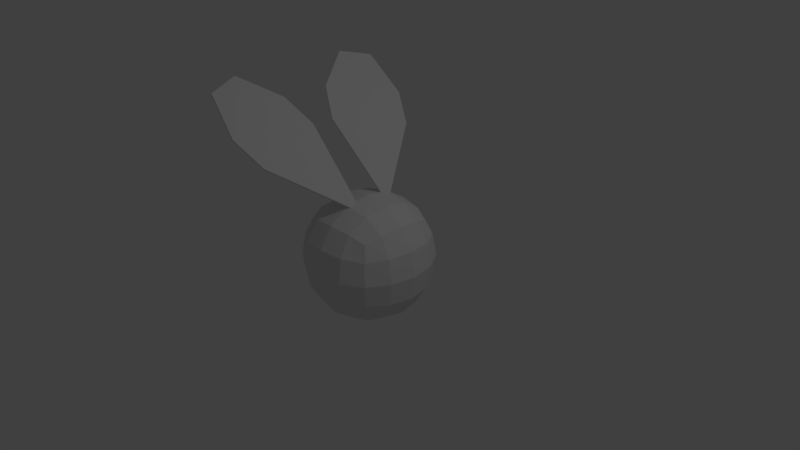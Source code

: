 # Source: fly_02.blend  (saved by Blender 2.78.0; exported with 4.5.12 LTS)
import bpy
from mathutils import Matrix  # noqa: F401  (used for matrix-valued properties, if any)

bpy.ops.wm.read_factory_settings(use_empty=True)
scene = bpy.context.scene
scene.name = 'Scene'

# ---- collections
col_collection_1 = bpy.data.collections.new('Collection 1'); scene.collection.children.link(col_collection_1)

# ---- materials (node trees are filled in below, after node groups)
mat_material = bpy.data.materials.new('Material')
mat_material.alpha_threshold = 0.0
mat_material.use_transparent_shadow = False
mat_material.roughness = 0.5
mat_material.line_color = (0.0, 0.0, 0.0, 1.0)
mat_material_002 = bpy.data.materials.new('Material.002')
mat_material_002.alpha_threshold = 0.0
mat_material_002.use_transparent_shadow = False
mat_material_002.roughness = 0.5

# ---- material node trees

# ---- world
world_world = bpy.data.worlds.new('World'); scene.world = world_world
world_world.color = (0.05088, 0.05088, 0.05088)
world_world.use_sun_shadow = False
world_world.sun_shadow_jitter_overblur = 0.0
world_world.cycles.sampling_method = 'MANUAL'

# ---- cameras
cam_camera = bpy.data.cameras.new('Camera')
cam_camera.clip_end = 100.0
cam_camera.lens = 35.0
cam_camera.sensor_width = 32.0
cam_camera.sensor_height = 18.0
cam_camera.ortho_scale = 7.314
cam_camera.dof.focus_distance = 0.0
cam_camera.dof.aperture_fstop = 128.0

# ---- lights
light_lamp = bpy.data.lights.new('Lamp', 'POINT')
light_lamp.transmission_factor = 0.0
light_lamp.cutoff_distance = 30.0
light_lamp.energy = 100.0
light_lamp.shadow_buffer_clip_start = 1.001
light_lamp.shadow_soft_size = 0.1
light_lamp.shadow_maximum_resolution = 0.006
light_lamp.use_absolute_resolution = True

# ---- meshes
me_cube = bpy.data.meshes.new('Cube')
me_cube.from_pydata([(1.0, 1.0, -1.0), (1.0, -1.0, -1.0), (-1.0, -1.0, -1.0), (-1.0, 1.0, -1.0), (1.0, 1.0, 1.0), (1.0, -1.0, 1.0), (-1.0, -1.0, 1.0), (-1.0, 1.0, 1.0)], [], [(0, 1, 2, 3), (4, 7, 6, 5), (0, 4, 5, 1), (1, 5, 6, 2), (2, 6, 7, 3), (4, 0, 3, 7)])
_uv = me_cube.uv_layers.new(name='UVMap')
_uv.uv.foreach_set('vector', [0.0, 0.0, 1.0, 0.0, 1.0, 1.0, 0.0, 1.0, 0.0, 0.0, 1.0, 0.0, 1.0, 1.0, 0.0, 1.0, 0.0, 0.0, 1.0, 0.0, 1.0, 1.0, 0.0, 1.0, 0.0, 0.0, 1.0, 0.0, 1.0, 1.0, 0.0, 1.0, 0.0, 0.0, 1.0, 0.0, 1.0, 1.0, 0.0, 1.0, 0.0, 0.0, 1.0, 0.0, 1.0, 1.0, 0.0, 1.0])
me_cube.materials.append(mat_material)
me_cube.use_remesh_preserve_volume = False
me_cube.use_remesh_preserve_attributes = False
me_cube.use_mirror_vertex_groups = False
me_cube.update()
me_plane = bpy.data.meshes.new('Plane')
me_plane.from_pydata([(-1.919, -1.974, 1.338), (-1.039, -1.918, 0.5498), (-1.594, -0.9707, 1.11), (-1.005, -1.814, 0.526), (-2.254, -1.794, 1.652), (-1.929, -0.7907, 1.424), (-2.562, -1.293, 1.961), (-2.423, -0.8622, 1.863), (-1.594, -0.9707, 1.11), (-1.919, -1.974, 1.338), (-1.039, -1.918, 0.5498), (-1.005, -1.814, 0.526), (-1.929, -0.7907, 1.424), (-2.254, -1.794, 1.652), (-2.423, -0.8622, 1.863), (-2.562, -1.293, 1.961), (-1.581, -0.9716, 1.125), (-1.906, -1.975, 1.353), (-1.026, -1.919, 0.5643), (-0.9923, -1.815, 0.5405), (-1.916, -0.7916, 1.438), (-2.241, -1.795, 1.666), (-2.41, -0.8632, 1.878), (-2.549, -1.293, 1.976)], [], [(0, 2, 3, 1), (0, 4, 5, 2), (4, 6, 7, 5), (15, 13, 21, 23), (9, 10, 18, 17), (11, 8, 16, 19), (1, 3, 11, 10), (5, 7, 14, 12), (7, 6, 15, 14), (4, 0, 9, 13), (3, 2, 8, 11), (0, 1, 10, 9), (6, 4, 13, 15), (2, 5, 12, 8), (17, 18, 19, 16), (17, 16, 20, 21), (21, 20, 22, 23), (8, 12, 20, 16), (10, 11, 19, 18), (12, 14, 22, 20), (14, 15, 23, 22), (13, 9, 17, 21)])
_uv = me_plane.uv_layers.new(name='UVMap')
_uv.uv.foreach_set('vector', [7.064e-05, 0.4992, 0.4992, 0.4992, 0.2756, 7.064e-05, 0.2237, 7.064e-05, 7.064e-05, 0.4992, 7.07e-05, 0.7274, 0.4992, 0.7274, 0.4992, 0.4992, 7.07e-05, 0.7274, 0.1426, 0.9999, 0.3567, 0.9999, 0.4992, 0.7274, 0.1426, 0.9999, 7.07e-05, 0.7274, 7.07e-05, 0.7274, 0.1426, 0.9999, 7.064e-05, 0.4992, 0.2237, 7.064e-05, 0.2237, 7.064e-05, 7.064e-05, 0.4992, 0.2756, 7.064e-05, 0.4992, 0.4992, 0.4992, 0.4992, 0.2756, 7.064e-05, 0.2237, 7.064e-05, 0.2756, 7.064e-05, 0.2756, 7.064e-05, 0.2237, 7.064e-05, 0.4992, 0.7274, 0.3567, 0.9999, 0.3567, 0.9999, 0.4992, 0.7274, 0.3567, 0.9999, 0.1426, 0.9999, 0.1426, 0.9999, 0.3567, 0.9999, 7.07e-05, 0.7274, 7.064e-05, 0.4992, 7.064e-05, 0.4992, 7.07e-05, 0.7274, 0.2756, 7.064e-05, 0.4992, 0.4992, 0.4992, 0.4992, 0.2756, 7.064e-05, 7.064e-05, 0.4992, 0.2237, 7.064e-05, 0.2237, 7.064e-05, 7.064e-05, 0.4992, 0.1426, 0.9999, 7.07e-05, 0.7274, 7.07e-05, 0.7274, 0.1426, 0.9999, 0.4992, 0.4992, 0.4992, 0.7274, 0.4992, 0.7274, 0.4992, 0.4992, 7.064e-05, 0.4992, 0.2237, 7.07e-05, 0.2756, 7.064e-05, 0.4992, 0.4992, 7.064e-05, 0.4992, 0.4992, 0.4992, 0.4992, 0.7274, 7.079e-05, 0.7274, 7.079e-05, 0.7274, 0.4992, 0.7274, 0.3567, 0.9999, 0.1426, 0.9999, 0.4992, 0.4992, 0.4992, 0.7274, 0.4992, 0.7274, 0.4992, 0.4992, 0.2237, 7.064e-05, 0.2756, 7.064e-05, 0.2756, 7.064e-05, 0.2237, 7.064e-05, 0.4992, 0.7274, 0.3567, 0.9999, 0.3567, 0.9999, 0.4992, 0.7274, 0.3567, 0.9999, 0.1426, 0.9999, 0.1426, 0.9999, 0.3567, 0.9999, 7.07e-05, 0.7274, 7.064e-05, 0.4992, 7.064e-05, 0.4992, 7.07e-05, 0.7274])
me_plane.materials.append(mat_material_002)
me_plane.use_remesh_preserve_volume = False
me_plane.use_remesh_preserve_attributes = False
me_plane.use_mirror_vertex_groups = False
me_plane.update()

# ---- objects
ob_cube = bpy.data.objects.new('Cube', me_cube)
ob_plane = bpy.data.objects.new('Plane', me_plane)
ob_lamp = bpy.data.objects.new('Lamp', light_lamp)
ob_camera = bpy.data.objects.new('Camera', cam_camera)

# ---- transforms, parenting, visibility, modifiers, constraints
ob_cube.location = (0.0, 0.0, 0.0)
ob_cube.lock_rotations_4d = False
ob_cube.empty_display_type = 'ARROWS'
ob_cube.lineart.crease_threshold = 0.0
_m = ob_cube.modifiers.new('Subsurf', 'SUBSURF')
_m.uv_smooth = 'PRESERVE_CORNERS'
_m.quality = 2
_m.levels = 2
_m.show_only_control_edges = False
ob_plane.location = (1.056, 2.127, 0.2268)
ob_plane.lineart.crease_threshold = 0.0
_m = ob_plane.modifiers.new('Mirror', 'MIRROR')
_m.use_axis = (False, True, False)
_m.mirror_object = ob_cube
ob_lamp.location = (4.076, 1.005, 5.904)
ob_lamp.rotation_euler = (0.6503, 0.05522, 1.866)
ob_lamp.lock_rotations_4d = False
ob_lamp.empty_display_type = 'ARROWS'
ob_lamp.color = (0.0, 0.0, 0.0, 0.0)
ob_lamp.lineart.crease_threshold = 0.0
ob_camera.location = (7.481, -6.508, 5.344)
ob_camera.rotation_euler = (1.109, 0.0, 0.8149)
ob_camera.lock_rotations_4d = False
ob_camera.empty_display_type = 'ARROWS'
ob_camera.color = (0.0, 0.0, 0.0, 0.0)
ob_camera.display_type = 'WIRE'
ob_camera.lineart.crease_threshold = 0.0

# ---- collection membership
col_collection_1.objects.link(ob_cube)
col_collection_1.objects.link(ob_plane)
col_collection_1.objects.link(ob_lamp)
col_collection_1.objects.link(ob_camera)

# ---- scene / render settings (as saved in the file)
scene.camera = ob_camera
scene.frame_start = 1; scene.frame_end = 250; scene.frame_set(1)
scene.render.engine = 'BLENDER_EEVEE_NEXT'
scene.render.resolution_percentage = 50
scene.render.dither_intensity = 0.0
scene.cycles.use_denoising = False
scene.cycles.samples = 128
scene.cycles.sampling_pattern = 'TABULATED_SOBOL'
scene.cycles.light_sampling_threshold = 0.0
scene.cycles.use_adaptive_sampling = False
scene.cycles.use_light_tree = False
scene.cycles.blur_glossy = 0.0
scene.cycles.sample_clamp_indirect = 0.0
scene.view_settings.view_transform = 'Standard'
bpy.context.view_layer.update()
